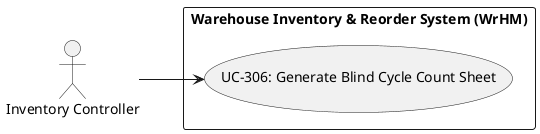

The diagram above was rendered by PlantUML. Its source (embedded in the PNG):
@startuml
left to right direction
actor "Inventory Controller" as Inventory_Controller
rectangle "Warehouse Inventory & Reorder System (WrHM)" {
  usecase "UC-306: Generate Blind Cycle Count Sheet" as UC_306
}
Inventory_Controller --> UC_306
@enduml